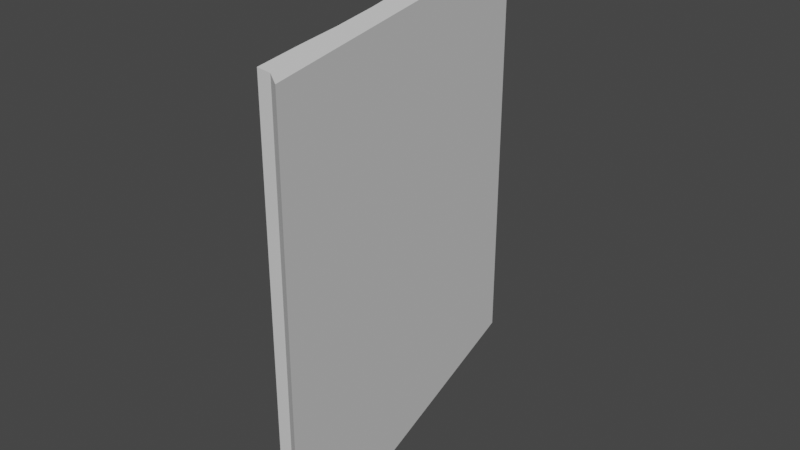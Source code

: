 # Source: Plunger_Gate.blend  (saved by Blender 2.82.7; exported with 4.5.12 LTS)
import bpy
from mathutils import Matrix  # noqa: F401  (used for matrix-valued properties, if any)

bpy.ops.wm.read_factory_settings(use_empty=True)
scene = bpy.context.scene
scene.name = 'Scene'

# ---- collections
col_collection = bpy.data.collections.new('Collection'); scene.collection.children.link(col_collection)

# ---- world
world_world = bpy.data.worlds.new('World'); scene.world = world_world
world_world.use_nodes = True; world_world.node_tree.nodes.clear()
_N = world_world.node_tree.nodes; _L = world_world.node_tree.links
n0 = _N.new('ShaderNodeOutputWorld'); n0.name = 'World Output'; n0.location = (300, 300)
n1 = _N.new('ShaderNodeBackground'); n1.name = 'Background'; n1.location = (10, 300)
n1.inputs[0].default_value = (0.05088, 0.05088, 0.05088, 1.0)
_L.new(n1.outputs[0], n0.inputs[0])
n0.is_active_output = True
world_world.color = (0.05088, 0.05088, 0.05088)
world_world.use_sun_shadow = False
world_world.sun_shadow_jitter_overblur = 0.0

# ---- meshes
me_plane_001 = bpy.data.meshes.new('Plane.001')
me_plane_001.from_pydata([(-0.04433, 0.1388, -0.1299), (0.04591, -0.1252, -0.1299), (0.0249, -0.1152, -0.1299), (0.03481, -0.1171, -0.1299), (-0.04433, 0.1388, 0.1299), (0.04591, -0.1252, 0.1299), (0.03481, -0.1171, 0.1299), (0.0249, -0.1152, 0.1299), (-0.00497, 0.01217, -0.1299), (-0.00497, 0.01217, 0.1299), (-0.02421, 0.07742, -0.1299), (-0.02421, 0.07742, 0.1299), (0.01156, -0.05168, -0.1299), (0.01156, -0.05168, 0.1299), (-0.03302, 0.1073, -0.1299), (-0.03302, 0.1073, 0.1299), (0.003168, -0.01693, -0.1299), (0.003168, -0.01693, 0.1299), (-0.01408, 0.04357, -0.1299), (-0.01408, 0.04357, 0.1299), (0.01748, -0.08159, -0.1299), (0.01748, -0.08159, 0.1299), (-0.01722, 0.1284, -0.1299), (-0.01722, 0.1284, 0.1299)], [], [(5, 3, 1), (4, 22, 0), (6, 2, 3), (22, 5, 1), (20, 7, 21), (16, 13, 17), (12, 21, 13), (18, 9, 19), (14, 4, 0), (14, 11, 15), (10, 19, 11), (1, 3, 20), (14, 0, 22), (22, 1, 16), (6, 7, 2), (5, 6, 3), (12, 16, 1), (17, 13, 5), (4, 23, 22), (16, 9, 8), (21, 7, 6), (23, 19, 9), (17, 23, 9), (11, 19, 23), (6, 5, 21), (18, 10, 22), (23, 4, 15), (14, 22, 10), (18, 22, 8), (22, 16, 8), (20, 12, 1), (3, 2, 20), (15, 11, 23), (5, 23, 17), (13, 21, 5), (16, 17, 9), (12, 20, 21), (10, 18, 19), (14, 15, 4), (18, 8, 9), (14, 10, 11), (20, 2, 7), (16, 12, 13), (22, 23, 5)])
_uv = me_plane_001.uv_layers.new(name='Plane_001-mesh-map-0')
_uv.uv.foreach_set('vector', [0.0, 0.0, 0.0, 0.0, 0.0, 0.0, 0.0, 0.0, 0.0, 0.0, 0.0, 0.0, 0.0, 0.0, 0.0, 0.0, 0.0, 0.0, 0.0, 0.0, 0.0, 0.0, 0.0, 0.0, 0.0, 0.0, 0.0, 0.0, 0.0, 0.0, 0.0, 0.0, 0.0, 0.0, 0.0, 0.0, 0.0, 0.0, 0.0, 0.0, 0.0, 0.0, 0.0, 0.0, 0.0, 0.0, 0.0, 0.0, 0.0, 0.0, 0.0, 0.0, 0.0, 0.0, 0.0, 0.0, 0.0, 0.0, 0.0, 0.0, 0.0, 0.0, 0.0, 0.0, 0.0, 0.0, 0.0, 0.0, 0.0, 0.0, 0.0, 0.0, 0.0, 0.0, 0.0, 0.0, 0.0, 0.0, 0.0, 0.0, 0.0, 0.0, 0.0, 0.0, 0.0, 0.0, 0.0, 0.0, 0.0, 0.0, 0.0, 0.0, 0.0, 0.0, 0.0, 0.0, 0.0, 0.0, 0.0, 0.0, 0.0, 0.0, 0.0, 0.0, 0.0, 0.0, 0.0, 0.0, 0.0, 0.0, 0.0, 0.0, 0.0, 0.0, 0.0, 0.0, 0.0, 0.0, 0.0, 0.0, 0.0, 0.0, 0.0, 0.0, 0.0, 0.0, 0.0, 0.0, 0.0, 0.0, 0.0, 0.0, 0.0, 0.0, 0.0, 0.0, 0.0, 0.0, 0.0, 0.0, 0.0, 0.0, 0.0, 0.0, 0.0, 0.0, 0.0, 0.0, 0.0, 0.0, 0.0, 0.0, 0.0, 0.0, 0.0, 0.0, 0.0, 0.0, 0.0, 0.0, 0.0, 0.0, 0.0, 0.0, 0.0, 0.0, 0.0, 0.0, 0.0, 0.0, 0.0, 0.0, 0.0, 0.0, 0.0, 0.0, 0.0, 0.0, 0.0, 0.0, 0.0, 0.0, 0.0, 0.0, 0.0, 0.0, 0.0, 0.0, 0.0, 0.0, 0.0, 0.0, 0.0, 0.0, 0.0, 0.0, 0.0, 0.0, 0.0, 0.0, 0.0, 0.0, 0.0, 0.0, 0.0, 0.0, 0.0, 0.0, 0.0, 0.0, 0.0, 0.0, 0.0, 0.0, 0.0, 0.0, 0.0, 0.0, 0.0, 0.0, 0.0, 0.0, 0.0, 0.0, 0.0, 0.0, 0.0, 0.0, 0.0, 0.0, 0.0, 0.0, 0.0, 0.0, 0.0, 0.0, 0.0, 0.0, 0.0, 0.0, 0.0, 0.0, 0.0, 0.0, 0.0, 0.0, 0.0, 0.0, 0.0, 0.0, 0.0, 0.0, 0.0, 0.0, 0.0, 0.0, 0.0, 0.0, 0.0, 0.0, 0.0, 0.0, 0.0, 0.0])
me_plane_001.use_remesh_fix_poles = True
me_plane_001.use_remesh_preserve_attributes = False
me_plane_001.use_mirror_vertex_groups = False
me_plane_001.update()

# ---- objects
ob_plane = bpy.data.objects.new('Plane', me_plane_001)

# ---- transforms, parenting, visibility, modifiers, constraints
ob_plane.location = (0.0, 0.0, 0.0)
ob_plane.lineart.crease_threshold = 0.0

# ---- collection membership
scene.collection.objects.link(ob_plane)

# ---- scene / render settings (as saved in the file)
scene.frame_start = 1; scene.frame_end = 250; scene.frame_set(35)
scene.render.engine = 'BLENDER_EEVEE_NEXT'
scene.cycles.use_denoising = False
scene.cycles.samples = 128
scene.cycles.sampling_pattern = 'TABULATED_SOBOL'
scene.cycles.use_adaptive_sampling = False
scene.cycles.use_light_tree = False
scene.view_settings.view_transform = 'Filmic'
bpy.context.view_layer.update()

# ---- added for rendering (the .blend has no active camera and no usable light): camera, sun
cam_auto = bpy.data.cameras.new('AutoCamera')
cam_auto.lens = 50.0
cam_auto.sensor_width = 36.0
cam_auto.clip_end = 1000.0
ob_auto_camera = bpy.data.objects.new('AutoCamera', cam_auto)
scene.collection.objects.link(ob_auto_camera)
ob_auto_camera.location = (0.353568, -0.416532, 0.282223)
ob_auto_camera.rotation_euler = (1.09748, -7.21219e-08, 0.694738)
scene.camera = ob_auto_camera
light_auto_sun = bpy.data.lights.new('AutoSun', 'SUN')
light_auto_sun.energy = 3.0
light_auto_sun.angle = 0.0523599
ob_auto_sun = bpy.data.objects.new('AutoSun', light_auto_sun)
scene.collection.objects.link(ob_auto_sun)
ob_auto_sun.rotation_euler = (0.872665, 0.174533, 0.523599)
bpy.context.view_layer.update()
